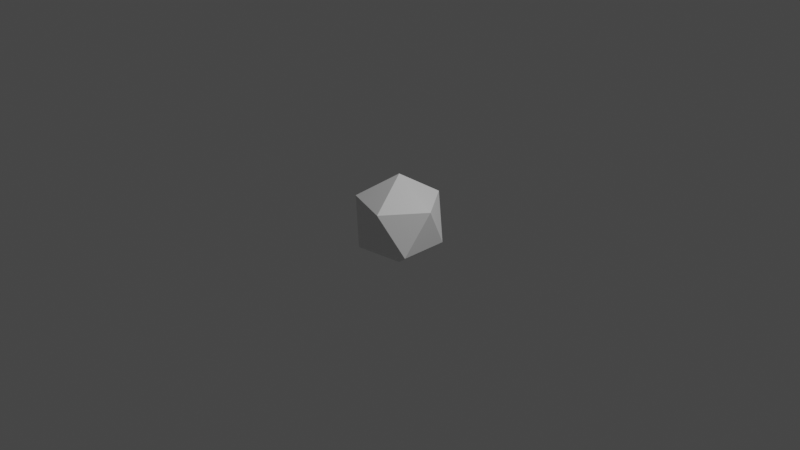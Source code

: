 # Source: electron.blend  (saved by Blender 2.92.15; exported with 4.5.12 LTS)
import bpy
from mathutils import Matrix  # noqa: F401  (used for matrix-valued properties, if any)

bpy.ops.wm.read_factory_settings(use_empty=True)
scene = bpy.context.scene
scene.name = 'Scene'

# ---- collections
col_collection = bpy.data.collections.new('Collection'); scene.collection.children.link(col_collection)

# ---- images (referenced by path relative to the original .blend; pixels are not part of the script)
import os
ASSET_DIR = os.environ.get("B2B_ASSET_DIR", "")  # directory of the original .blend (textures are referenced by path, not embedded)
HERE = os.path.dirname(os.path.abspath(__file__))  # packed textures are extracted next to this script under _unpacked/

def load_image(name, relpath, width, height, colorspace="sRGB"):
    """Load a texture the original file referenced (path relative to the .blend, or extracted next to this script)."""
    p = next((c for c in (os.path.join(HERE, relpath), os.path.join(ASSET_DIR, relpath)) if relpath and os.path.exists(c)), "")
    if p:
        img = bpy.data.images.load(p, check_existing=True)
        img.name = name
    else:  # same state as the original file: an image datablock whose file is absent (Cycles renders it pink)
        img = bpy.data.images.new(name, width, height)
        img.source = "FILE"
        img.filepath = "//" + (relpath or name)
    img.colorspace_settings.name = colorspace
    return img
img_palette_png = load_image('palette.png', 'palette.png', 1024, 1024, 'sRGB')

# ---- materials (node trees are filled in below, after node groups)
mat_material = bpy.data.materials.new('Material')
mat_material.alpha_threshold = 0.0
mat_material.use_transparent_shadow = False
mat_material.line_color = (0.0, 0.0, 0.0, 1.0)

# ---- material node trees
mat_material.use_nodes = True; mat_material.node_tree.nodes.clear()
_N = mat_material.node_tree.nodes; _L = mat_material.node_tree.links
n0 = _N.new('ShaderNodeOutputMaterial'); n0.name = 'Material Output'; n0.location = (300, 300)
n1 = _N.new('ShaderNodeBsdfPrincipled'); n1.name = 'Principled BSDF'; n1.location = (10, 300)
n1.distribution = 'GGX'
n1.subsurface_method = 'BURLEY'
n1.inputs[2].default_value = 0.4
n1.inputs[3].default_value = 1.45
n1.inputs[27].default_value = (0.0, 0.0, 0.0, 1.0)
n1.inputs[28].default_value = 1.0
n2 = _N.new('ShaderNodeTexImage'); n2.name = 'Image Texture'; n2.location = (-467, 236)
n2.image = img_palette_png
n2.interpolation = 'Closest'
_L.new(n1.outputs[0], n0.inputs[0])
n0.is_active_output = True

# ---- world
world_world = bpy.data.worlds.new('World'); scene.world = world_world
world_world.use_nodes = True; world_world.node_tree.nodes.clear()
_N = world_world.node_tree.nodes; _L = world_world.node_tree.links
n0 = _N.new('ShaderNodeOutputWorld'); n0.name = 'World Output'; n0.location = (300, 300)
n1 = _N.new('ShaderNodeBackground'); n1.name = 'Background'; n1.location = (10, 300)
n1.inputs[0].default_value = (0.05088, 0.05088, 0.05088, 1.0)
_L.new(n1.outputs[0], n0.inputs[0])
n0.is_active_output = True
world_world.color = (0.05088, 0.05088, 0.05088)
world_world.use_sun_shadow = False
world_world.sun_shadow_jitter_overblur = 0.0

# ---- cameras
cam_camera = bpy.data.cameras.new('Camera')
cam_camera.clip_end = 100.0
cam_camera.ortho_scale = 7.314

# ---- lights
light_light = bpy.data.lights.new('Light', 'POINT')
light_light.transmission_factor = 0.0
light_light.energy = 1000.0
light_light.shadow_soft_size = 0.1
light_light.shadow_maximum_resolution = 0.006
light_light.use_absolute_resolution = True

# ---- meshes
me_icosphere = bpy.data.meshes.new('Icosphere')
me_icosphere.from_pydata([(0.0, 0.0, -0.5), (0.3618, -0.2629, -0.2236), (-0.1382, -0.4253, -0.2236), (-0.4472, 0.0, -0.2236), (-0.1382, 0.4253, -0.2236), (0.3618, 0.2629, -0.2236), (0.1382, -0.4253, 0.2236), (-0.3618, -0.2629, 0.2236), (-0.3618, 0.2629, 0.2236), (0.1382, 0.4253, 0.2236), (0.4472, 0.0, 0.2236), (0.0, 0.0, 0.5)], [], [(0, 1, 2), (1, 0, 5), (0, 2, 3), (0, 3, 4), (0, 4, 5), (1, 5, 10), (2, 1, 6), (3, 2, 7), (4, 3, 8), (5, 4, 9), (1, 10, 6), (2, 6, 7), (3, 7, 8), (4, 8, 9), (5, 9, 10), (6, 10, 11), (7, 6, 11), (8, 7, 11), (9, 8, 11), (10, 9, 11)])
_uv = me_icosphere.uv_layers.new(name='UVMap')
_uv.uv.foreach_set('vector', [0.6875, 0.6737, 0.6875, 0.6737, 0.6875, 0.6737, 0.6875, 0.6737, 0.6875, 0.6737, 0.6875, 0.6737, 0.6875, 0.6737, 0.6875, 0.6737, 0.6875, 0.6737, 0.6875, 0.6737, 0.6875, 0.6737, 0.6875, 0.6737, 0.6875, 0.6737, 0.6875, 0.6737, 0.6875, 0.6737, 0.6875, 0.6737, 0.6875, 0.6737, 0.6875, 0.6737, 0.6875, 0.6737, 0.6875, 0.6737, 0.6875, 0.6737, 0.6875, 0.6737, 0.6875, 0.6737, 0.6875, 0.6737, 0.6875, 0.6737, 0.6875, 0.6737, 0.6875, 0.6737, 0.6875, 0.6737, 0.6875, 0.6737, 0.6875, 0.6737, 0.6875, 0.6737, 0.6875, 0.6737, 0.6875, 0.6737, 0.6875, 0.6737, 0.6875, 0.6737, 0.6875, 0.6737, 0.6875, 0.6737, 0.6875, 0.6737, 0.6875, 0.6737, 0.6875, 0.6737, 0.6875, 0.6737, 0.6875, 0.6737, 0.6875, 0.6737, 0.6875, 0.6737, 0.6875, 0.6737, 0.6875, 0.6737, 0.6875, 0.6737, 0.6875, 0.6737, 0.6875, 0.6737, 0.6875, 0.6737, 0.6875, 0.6737, 0.6875, 0.6737, 0.6875, 0.6737, 0.6875, 0.6737, 0.6875, 0.6737, 0.6875, 0.6737, 0.6875, 0.6737, 0.6875, 0.6737, 0.6875, 0.6737, 0.6875, 0.6737])
me_icosphere.materials.append(mat_material)
me_icosphere.use_remesh_fix_poles = True
me_icosphere.use_remesh_preserve_attributes = False
me_icosphere.use_mirror_vertex_groups = False
me_icosphere.update()

# ---- objects
ob_light = bpy.data.objects.new('Light', light_light)
ob_camera = bpy.data.objects.new('Camera', cam_camera)
ob_icosphere = bpy.data.objects.new('Icosphere', me_icosphere)

# ---- transforms, parenting, visibility, modifiers, constraints
ob_light.location = (4.076, 1.005, 5.904)
ob_light.rotation_euler = (0.6503, 0.05522, 1.866)
ob_light.lock_rotations_4d = False
ob_light.empty_display_type = 'ARROWS'
ob_light.color = (0.0, 0.0, 0.0, 0.0)
ob_light.lineart.crease_threshold = 0.0
ob_camera.location = (7.359, -6.926, 4.958)
ob_camera.rotation_euler = (1.109, 0.0, 0.8149)
ob_camera.lock_rotations_4d = False
ob_camera.empty_display_type = 'ARROWS'
ob_camera.color = (0.0, 0.0, 0.0, 0.0)
ob_camera.display_type = 'WIRE'
ob_camera.lineart.crease_threshold = 0.0
ob_icosphere.location = (0.0, 0.0, 0.0)
ob_icosphere.lineart.crease_threshold = 0.0

# ---- collection membership
col_collection.objects.link(ob_light)
col_collection.objects.link(ob_camera)
col_collection.objects.link(ob_icosphere)

# ---- scene / render settings (as saved in the file)
scene.camera = ob_camera
scene.frame_start = 1; scene.frame_end = 250; scene.frame_set(1)
scene.render.engine = 'BLENDER_EEVEE_NEXT'
scene.cycles.use_denoising = False
scene.cycles.samples = 128
scene.cycles.sampling_pattern = 'TABULATED_SOBOL'
scene.cycles.use_adaptive_sampling = False
scene.cycles.use_light_tree = False
scene.view_settings.view_transform = 'Filmic'
bpy.context.view_layer.update()
